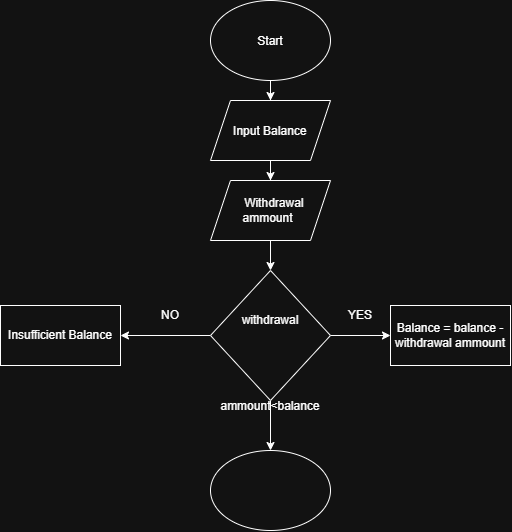

The diagram above was exported from draw.io. Its source (the exported page's mxGraphModel, read from the mxfile embedded in the PNG):
<mxGraphModel dx="732" dy="462" grid="1" gridSize="10" guides="1" tooltips="1" connect="1" arrows="1" fold="1" page="1" pageScale="1" pageWidth="850" pageHeight="1100" math="0" shadow="0">
  <root>
    <mxCell id="0" />
    <mxCell id="1" parent="0" />
    <mxCell id="DZVSKEQDz0dLShVH_HfQ-2" edge="1" parent="1" source="DZVSKEQDz0dLShVH_HfQ-1" style="edgeStyle=orthogonalEdgeStyle;rounded=0;orthogonalLoop=1;jettySize=auto;html=1;" target="DZVSKEQDz0dLShVH_HfQ-3">
      <mxGeometry relative="1" as="geometry">
        <mxPoint x="370" y="130" as="targetPoint" />
      </mxGeometry>
    </mxCell>
    <mxCell id="DZVSKEQDz0dLShVH_HfQ-1" parent="1" style="ellipse;whiteSpace=wrap;html=1;shapeInside=1;" value="&lt;div&gt;&lt;br&gt;&lt;/div&gt;&lt;div&gt;&lt;br&gt;&lt;/div&gt;&lt;div&gt;Start&lt;/div&gt;" vertex="1">
      <mxGeometry height="80" width="120" x="310" y="10" as="geometry" />
    </mxCell>
    <mxCell id="DZVSKEQDz0dLShVH_HfQ-4" edge="1" parent="1" source="DZVSKEQDz0dLShVH_HfQ-3" style="edgeStyle=orthogonalEdgeStyle;rounded=0;orthogonalLoop=1;jettySize=auto;html=1;" target="DZVSKEQDz0dLShVH_HfQ-5">
      <mxGeometry relative="1" as="geometry">
        <mxPoint x="370" y="220" as="targetPoint" />
      </mxGeometry>
    </mxCell>
    <mxCell id="DZVSKEQDz0dLShVH_HfQ-3" parent="1" style="shape=parallelogram;perimeter=parallelogramPerimeter;whiteSpace=wrap;html=1;shapeInside=1;fixedSize=1;" value="&lt;div&gt;&lt;br&gt;&lt;/div&gt;&lt;div&gt;Input Balance&lt;/div&gt;" vertex="1">
      <mxGeometry height="60" width="120" x="310" y="110" as="geometry" />
    </mxCell>
    <mxCell id="DZVSKEQDz0dLShVH_HfQ-6" edge="1" parent="1" source="DZVSKEQDz0dLShVH_HfQ-5" style="edgeStyle=orthogonalEdgeStyle;rounded=0;orthogonalLoop=1;jettySize=auto;html=1;" target="DZVSKEQDz0dLShVH_HfQ-7">
      <mxGeometry relative="1" as="geometry">
        <mxPoint x="370" y="310" as="targetPoint" />
      </mxGeometry>
    </mxCell>
    <mxCell id="DZVSKEQDz0dLShVH_HfQ-5" parent="1" style="shape=parallelogram;perimeter=parallelogramPerimeter;whiteSpace=wrap;html=1;shapeInside=1;fixedSize=1;" value="&lt;div&gt;&lt;br&gt;&lt;/div&gt;&lt;div&gt;&lt;br&gt;&lt;/div&gt;&lt;div&gt;&amp;nbsp;Withdrawal ammount&lt;/div&gt;" vertex="1">
      <mxGeometry height="60" width="120" x="310" y="190" as="geometry" />
    </mxCell>
    <mxCell id="DZVSKEQDz0dLShVH_HfQ-8" edge="1" parent="1" source="DZVSKEQDz0dLShVH_HfQ-7" style="edgeStyle=orthogonalEdgeStyle;rounded=0;orthogonalLoop=1;jettySize=auto;html=1;" target="DZVSKEQDz0dLShVH_HfQ-10">
      <mxGeometry relative="1" as="geometry">
        <mxPoint x="500" y="345" as="targetPoint" />
      </mxGeometry>
    </mxCell>
    <mxCell id="DZVSKEQDz0dLShVH_HfQ-11" edge="1" parent="1" source="DZVSKEQDz0dLShVH_HfQ-7" style="edgeStyle=orthogonalEdgeStyle;rounded=0;orthogonalLoop=1;jettySize=auto;html=1;" target="DZVSKEQDz0dLShVH_HfQ-12">
      <mxGeometry relative="1" as="geometry">
        <mxPoint x="220" y="345" as="targetPoint" />
      </mxGeometry>
    </mxCell>
    <mxCell id="DZVSKEQDz0dLShVH_HfQ-14" edge="1" parent="1" source="DZVSKEQDz0dLShVH_HfQ-7" style="edgeStyle=orthogonalEdgeStyle;rounded=0;orthogonalLoop=1;jettySize=auto;html=1;" target="DZVSKEQDz0dLShVH_HfQ-15">
      <mxGeometry relative="1" as="geometry">
        <mxPoint x="370" y="460" as="targetPoint" />
      </mxGeometry>
    </mxCell>
    <mxCell id="DZVSKEQDz0dLShVH_HfQ-7" parent="1" style="rhombus;whiteSpace=wrap;html=1;shapeInside=1;" value="&lt;div&gt;&lt;br&gt;&lt;/div&gt;&lt;div&gt;&lt;br&gt;&lt;/div&gt;&lt;div&gt;withdrawal ammount&amp;lt;balance&lt;/div&gt;" vertex="1">
      <mxGeometry height="130" width="120" x="310" y="280" as="geometry" />
    </mxCell>
    <mxCell id="DZVSKEQDz0dLShVH_HfQ-9" parent="1" style="text;html=1;whiteSpace=wrap;strokeColor=none;fillColor=none;align=center;verticalAlign=middle;rounded=0;" value="YES" vertex="1">
      <mxGeometry height="30" width="60" x="430" y="310" as="geometry" />
    </mxCell>
    <mxCell id="DZVSKEQDz0dLShVH_HfQ-10" parent="1" style="rounded=0;whiteSpace=wrap;html=1;" value="Balance = balance - withdrawal ammount" vertex="1">
      <mxGeometry height="60" width="120" x="490" y="315" as="geometry" />
    </mxCell>
    <mxCell id="DZVSKEQDz0dLShVH_HfQ-12" parent="1" style="rounded=0;whiteSpace=wrap;html=1;" value="Insufficient Balance" vertex="1">
      <mxGeometry height="60" width="120" x="100" y="315" as="geometry" />
    </mxCell>
    <mxCell id="DZVSKEQDz0dLShVH_HfQ-13" parent="1" style="text;html=1;whiteSpace=wrap;strokeColor=none;fillColor=none;align=center;verticalAlign=middle;rounded=0;" value="NO" vertex="1">
      <mxGeometry height="30" width="60" x="240" y="310" as="geometry" />
    </mxCell>
    <mxCell id="DZVSKEQDz0dLShVH_HfQ-15" parent="1" style="ellipse;whiteSpace=wrap;html=1;shapeInside=1;" value="" vertex="1">
      <mxGeometry height="80" width="120" x="310" y="460" as="geometry" />
    </mxCell>
  </root>
</mxGraphModel>